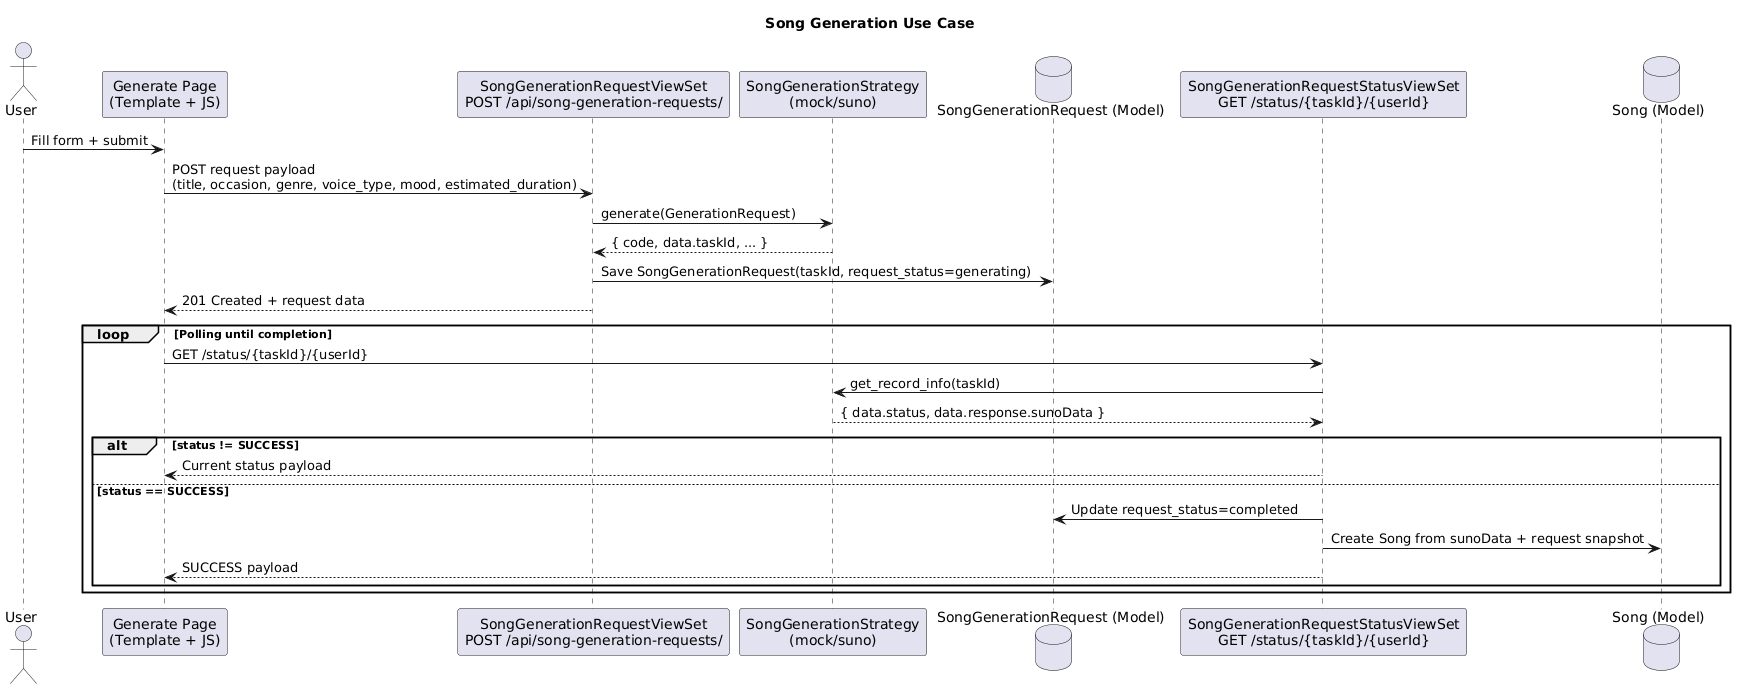

The diagram above was rendered by PlantUML. Its source (embedded in the PNG):
@startuml
title Song Generation Use Case

actor User as U
participant "Generate Page\n(Template + JS)" as UI
participant "SongGenerationRequestViewSet\nPOST /api/song-generation-requests/" as ReqAPI
participant "SongGenerationStrategy\n(mock/suno)" as Strategy
database "SongGenerationRequest (Model)" as SGR
participant "SongGenerationRequestStatusViewSet\nGET /status/{taskId}/{userId}" as StatusAPI
database "Song (Model)" as SongDB

U -> UI: Fill form + submit
UI -> ReqAPI: POST request payload\n(title, occasion, genre, voice_type, mood, estimated_duration)
ReqAPI -> Strategy: generate(GenerationRequest)
Strategy --> ReqAPI: { code, data.taskId, ... }
ReqAPI -> SGR: Save SongGenerationRequest(taskId, request_status=generating)
ReqAPI --> UI: 201 Created + request data

loop Polling until completion
  UI -> StatusAPI: GET /status/{taskId}/{userId}
  StatusAPI -> Strategy: get_record_info(taskId)
  Strategy --> StatusAPI: { data.status, data.response.sunoData }

  alt status != SUCCESS
    StatusAPI --> UI: Current status payload
  else status == SUCCESS
    StatusAPI -> SGR: Update request_status=completed
    StatusAPI -> SongDB: Create Song from sunoData + request snapshot
    StatusAPI --> UI: SUCCESS payload
  end
end
@enduml